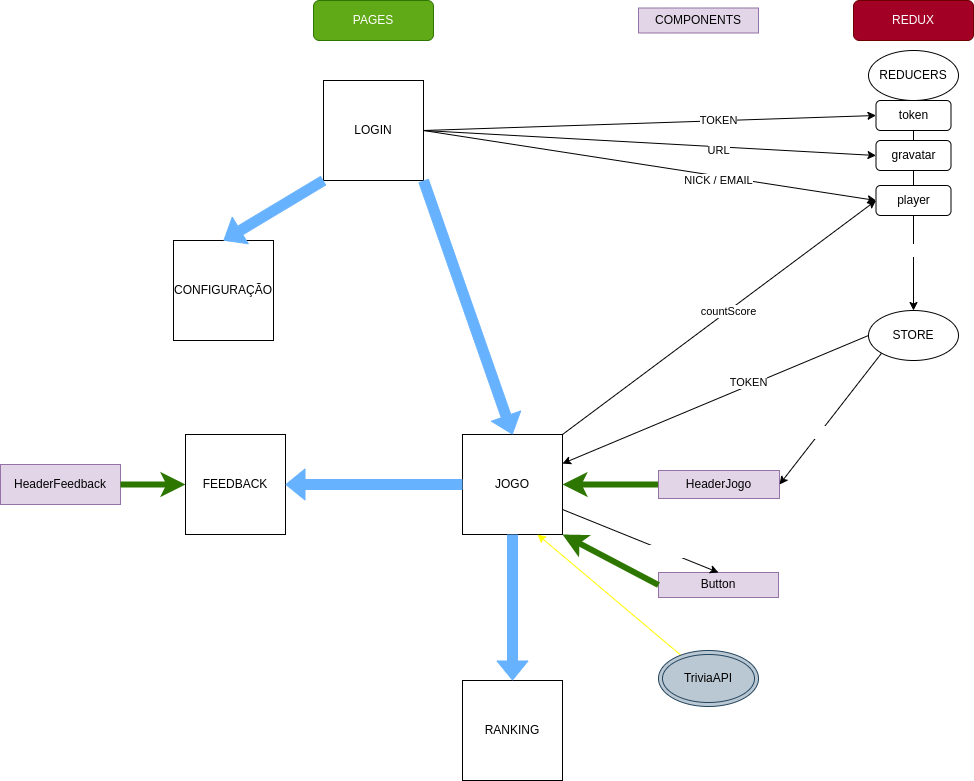

The diagram above was exported from draw.io. Its source (the exported page's mxGraphModel, read from the mxfile embedded in the PNG):
<mxGraphModel dx="2119" dy="822" grid="1" gridSize="10" guides="1" tooltips="1" connect="1" arrows="1" fold="1" page="1" pageScale="1" pageWidth="827" pageHeight="1169" math="0" shadow="0">
  <root>
    <mxCell id="0" />
    <mxCell id="1" parent="0" />
    <mxCell id="25" value="Token / Nick / Email" style="edgeStyle=none;html=1;fontColor=#FFFFFF;exitX=0.5;exitY=0;exitDx=0;exitDy=0;" parent="1" source="18" target="16" edge="1">
      <mxGeometry x="0.5385" relative="1" as="geometry">
        <mxPoint as="offset" />
      </mxGeometry>
    </mxCell>
    <mxCell id="44" style="edgeStyle=none;html=1;exitX=1;exitY=0.5;exitDx=0;exitDy=0;entryX=0;entryY=0.5;entryDx=0;entryDy=0;" edge="1" parent="1" source="2" target="20">
      <mxGeometry relative="1" as="geometry" />
    </mxCell>
    <mxCell id="47" value="TOKEN" style="edgeLabel;html=1;align=center;verticalAlign=middle;resizable=0;points=[];" vertex="1" connectable="0" parent="44">
      <mxGeometry x="-0.176" y="2" relative="1" as="geometry">
        <mxPoint x="108" y="-2" as="offset" />
      </mxGeometry>
    </mxCell>
    <mxCell id="45" style="edgeStyle=none;html=1;entryX=0;entryY=0.5;entryDx=0;entryDy=0;exitX=1;exitY=0.5;exitDx=0;exitDy=0;" edge="1" parent="1" source="2" target="39">
      <mxGeometry relative="1" as="geometry" />
    </mxCell>
    <mxCell id="50" value="NICK / EMAIL" style="edgeLabel;html=1;align=center;verticalAlign=middle;resizable=0;points=[];" vertex="1" connectable="0" parent="45">
      <mxGeometry x="0.1964" relative="1" as="geometry">
        <mxPoint x="24" y="8" as="offset" />
      </mxGeometry>
    </mxCell>
    <mxCell id="46" value="URL" style="edgeStyle=none;html=1;entryX=0;entryY=0.5;entryDx=0;entryDy=0;exitX=1;exitY=0.5;exitDx=0;exitDy=0;" edge="1" parent="1" source="2" target="42">
      <mxGeometry x="0.3048" y="-4" relative="1" as="geometry">
        <mxPoint as="offset" />
      </mxGeometry>
    </mxCell>
    <mxCell id="2" value="LOGIN" style="whiteSpace=wrap;html=1;aspect=fixed;" parent="1" vertex="1">
      <mxGeometry x="175" y="80" width="100" height="100" as="geometry" />
    </mxCell>
    <mxCell id="3" value="CONFIGURAÇÃO" style="whiteSpace=wrap;html=1;aspect=fixed;" parent="1" vertex="1">
      <mxGeometry x="25" y="240" width="100" height="100" as="geometry" />
    </mxCell>
    <mxCell id="5" value="JOGO" style="whiteSpace=wrap;html=1;aspect=fixed;" parent="1" vertex="1">
      <mxGeometry x="314" y="434" width="100" height="100" as="geometry" />
    </mxCell>
    <mxCell id="7" value="PAGES" style="rounded=1;whiteSpace=wrap;html=1;fillColor=#60a917;fontColor=#ffffff;strokeColor=#2D7600;" parent="1" vertex="1">
      <mxGeometry x="165" width="120" height="40" as="geometry" />
    </mxCell>
    <mxCell id="8" value="FEEDBACK" style="whiteSpace=wrap;html=1;aspect=fixed;" parent="1" vertex="1">
      <mxGeometry x="37" y="434" width="100" height="100" as="geometry" />
    </mxCell>
    <mxCell id="52" style="edgeStyle=none;html=1;entryX=1;entryY=0.5;entryDx=0;entryDy=0;exitX=0;exitY=0.5;exitDx=0;exitDy=0;fillColor=#60a917;strokeColor=#2D7600;strokeWidth=6;" edge="1" parent="1" source="9" target="5">
      <mxGeometry relative="1" as="geometry" />
    </mxCell>
    <mxCell id="9" value="HeaderJogo" style="rounded=0;whiteSpace=wrap;html=1;fillColor=#e1d5e7;strokeColor=#9673a6;fontColor=#030303;" parent="1" vertex="1">
      <mxGeometry x="510" y="470" width="121" height="28" as="geometry" />
    </mxCell>
    <mxCell id="10" value="HeaderFeedback" style="rounded=0;whiteSpace=wrap;html=1;fillColor=#e1d5e7;strokeColor=#9673a6;fontColor=#030303;" parent="1" vertex="1">
      <mxGeometry x="-148" y="464" width="120" height="40" as="geometry" />
    </mxCell>
    <mxCell id="12" value="RANKING" style="whiteSpace=wrap;html=1;aspect=fixed;" parent="1" vertex="1">
      <mxGeometry x="314" y="680" width="100" height="100" as="geometry" />
    </mxCell>
    <mxCell id="15" value="REDUX" style="rounded=1;whiteSpace=wrap;html=1;fillColor=#a20025;fontColor=#ffffff;strokeColor=#6F0000;" parent="1" vertex="1">
      <mxGeometry x="705" width="120" height="40" as="geometry" />
    </mxCell>
    <mxCell id="26" style="edgeStyle=none;html=1;entryX=1;entryY=0.5;entryDx=0;entryDy=0;fontColor=#030303;exitX=0;exitY=1;exitDx=0;exitDy=0;" parent="1" source="16" target="9" edge="1">
      <mxGeometry relative="1" as="geometry" />
    </mxCell>
    <mxCell id="35" value="Nick / Email / imgGravatar" style="edgeLabel;html=1;align=center;verticalAlign=middle;resizable=0;points=[];fontColor=#FFFFFF;" parent="26" vertex="1" connectable="0">
      <mxGeometry x="-0.3926" y="2" relative="1" as="geometry">
        <mxPoint x="-23" y="38" as="offset" />
      </mxGeometry>
    </mxCell>
    <mxCell id="16" value="STORE" style="ellipse;whiteSpace=wrap;html=1;" parent="1" vertex="1">
      <mxGeometry x="720" y="310" width="90" height="50" as="geometry" />
    </mxCell>
    <mxCell id="18" value="REDUCERS" style="ellipse;whiteSpace=wrap;html=1;" parent="1" vertex="1">
      <mxGeometry x="720" y="50" width="90" height="50" as="geometry" />
    </mxCell>
    <mxCell id="20" value="token" style="rounded=1;whiteSpace=wrap;html=1;" parent="1" vertex="1">
      <mxGeometry x="727.5" y="100" width="75" height="30" as="geometry" />
    </mxCell>
    <mxCell id="28" value="" style="shape=flexArrow;endArrow=classic;html=1;fontColor=#66B2FF;entryX=0.5;entryY=0;entryDx=0;entryDy=0;exitX=1;exitY=1;exitDx=0;exitDy=0;labelBackgroundColor=#66B2FF;strokeColor=#66B2FF;fillColor=#66B2FF;" parent="1" source="2" target="5" edge="1">
      <mxGeometry width="50" height="50" relative="1" as="geometry">
        <mxPoint x="225" y="290" as="sourcePoint" />
        <mxPoint x="275" y="240" as="targetPoint" />
      </mxGeometry>
    </mxCell>
    <mxCell id="29" value="" style="shape=flexArrow;endArrow=classic;html=1;fontColor=#66B2FF;entryX=0.5;entryY=0;entryDx=0;entryDy=0;exitX=0;exitY=1;exitDx=0;exitDy=0;labelBackgroundColor=#66B2FF;strokeColor=#66B2FF;fillColor=#66B2FF;" parent="1" source="2" target="3" edge="1">
      <mxGeometry width="50" height="50" relative="1" as="geometry">
        <mxPoint x="302.5" y="190" as="sourcePoint" />
        <mxPoint x="355" y="260" as="targetPoint" />
      </mxGeometry>
    </mxCell>
    <mxCell id="33" value="" style="shape=flexArrow;endArrow=classic;html=1;fontColor=#66B2FF;exitX=0;exitY=0.5;exitDx=0;exitDy=0;labelBackgroundColor=#66B2FF;strokeColor=#66B2FF;fillColor=#66B2FF;entryX=1;entryY=0.5;entryDx=0;entryDy=0;" parent="1" source="5" target="8" edge="1">
      <mxGeometry width="50" height="50" relative="1" as="geometry">
        <mxPoint x="285" y="318" as="sourcePoint" />
        <mxPoint x="385" y="378" as="targetPoint" />
      </mxGeometry>
    </mxCell>
    <mxCell id="34" value="" style="shape=flexArrow;endArrow=classic;html=1;fontColor=#66B2FF;exitX=0.5;exitY=1;exitDx=0;exitDy=0;labelBackgroundColor=#66B2FF;strokeColor=#66B2FF;fillColor=#66B2FF;entryX=0.5;entryY=0;entryDx=0;entryDy=0;" parent="1" source="5" target="12" edge="1">
      <mxGeometry width="50" height="50" relative="1" as="geometry">
        <mxPoint x="335" y="453" as="sourcePoint" />
        <mxPoint x="245" y="578" as="targetPoint" />
      </mxGeometry>
    </mxCell>
    <mxCell id="39" value="player" style="rounded=1;whiteSpace=wrap;html=1;" parent="1" vertex="1">
      <mxGeometry x="727.5" y="185" width="75" height="30" as="geometry" />
    </mxCell>
    <mxCell id="40" value="Button" style="rounded=0;whiteSpace=wrap;html=1;fillColor=#e1d5e7;strokeColor=#9673a6;fontColor=#030303;" parent="1" vertex="1">
      <mxGeometry x="510" y="572" width="120" height="25" as="geometry" />
    </mxCell>
    <mxCell id="42" value="gravatar" style="rounded=1;whiteSpace=wrap;html=1;" vertex="1" parent="1">
      <mxGeometry x="727.5" y="140" width="75" height="30" as="geometry" />
    </mxCell>
    <mxCell id="53" style="edgeStyle=none;html=1;entryX=0;entryY=0.5;entryDx=0;entryDy=0;exitX=1;exitY=0;exitDx=0;exitDy=0;" edge="1" parent="1" source="5" target="39">
      <mxGeometry relative="1" as="geometry">
        <mxPoint x="285" y="140" as="sourcePoint" />
        <mxPoint x="737.5" y="210" as="targetPoint" />
      </mxGeometry>
    </mxCell>
    <mxCell id="54" value="countScore" style="edgeLabel;html=1;align=center;verticalAlign=middle;resizable=0;points=[];" vertex="1" connectable="0" parent="53">
      <mxGeometry x="0.1964" relative="1" as="geometry">
        <mxPoint x="-22" y="16" as="offset" />
      </mxGeometry>
    </mxCell>
    <mxCell id="55" style="edgeStyle=none;html=1;exitX=0;exitY=0.5;exitDx=0;exitDy=0;" edge="1" parent="1" source="16" target="5">
      <mxGeometry relative="1" as="geometry">
        <mxPoint x="285" y="140" as="sourcePoint" />
        <mxPoint x="737.5" y="125" as="targetPoint" />
      </mxGeometry>
    </mxCell>
    <mxCell id="56" value="TOKEN" style="edgeLabel;html=1;align=center;verticalAlign=middle;resizable=0;points=[];" vertex="1" connectable="0" parent="55">
      <mxGeometry x="-0.176" y="2" relative="1" as="geometry">
        <mxPoint x="5" y="-8" as="offset" />
      </mxGeometry>
    </mxCell>
    <mxCell id="57" style="edgeStyle=none;html=1;entryX=1;entryY=1;entryDx=0;entryDy=0;exitX=0;exitY=0.5;exitDx=0;exitDy=0;fillColor=#60a917;strokeColor=#2D7600;strokeWidth=6;" edge="1" parent="1" source="40" target="5">
      <mxGeometry relative="1" as="geometry">
        <mxPoint x="518.9999999999995" y="520" as="sourcePoint" />
        <mxPoint x="423.99999999999955" y="519" as="targetPoint" />
      </mxGeometry>
    </mxCell>
    <mxCell id="58" value="COMPONENTS" style="rounded=0;whiteSpace=wrap;html=1;fillColor=#e1d5e7;strokeColor=#9673a6;fontColor=#030303;" vertex="1" parent="1">
      <mxGeometry x="490" y="7.5" width="120" height="25" as="geometry" />
    </mxCell>
    <mxCell id="61" style="edgeStyle=none;html=1;entryX=0.75;entryY=1;entryDx=0;entryDy=0;fontColor=#000000;strokeColor=#FFFF00;strokeWidth=1;" edge="1" parent="1" source="60" target="5">
      <mxGeometry relative="1" as="geometry" />
    </mxCell>
    <mxCell id="60" value="TriviaAPI" style="ellipse;shape=doubleEllipse;whiteSpace=wrap;html=1;fillColor=#bac8d3;strokeColor=#23445d;fontColor=#000000;" vertex="1" parent="1">
      <mxGeometry x="510" y="650" width="100" height="56" as="geometry" />
    </mxCell>
    <mxCell id="62" style="edgeStyle=none;html=1;fontColor=#030303;exitX=1;exitY=0.75;exitDx=0;exitDy=0;entryX=0.5;entryY=0;entryDx=0;entryDy=0;" edge="1" parent="1" source="5" target="40">
      <mxGeometry relative="1" as="geometry">
        <mxPoint x="743.0963486303076" y="362.6309652306197" as="sourcePoint" />
        <mxPoint x="639.9999999999995" y="520" as="targetPoint" />
      </mxGeometry>
    </mxCell>
    <mxCell id="63" value="this.state" style="edgeLabel;html=1;align=center;verticalAlign=middle;resizable=0;points=[];fontColor=#FFFFFF;" vertex="1" connectable="0" parent="62">
      <mxGeometry x="-0.3926" y="2" relative="1" as="geometry">
        <mxPoint x="55" y="24" as="offset" />
      </mxGeometry>
    </mxCell>
    <mxCell id="64" style="edgeStyle=none;html=1;entryX=0;entryY=0.5;entryDx=0;entryDy=0;fillColor=#60a917;strokeColor=#2D7600;strokeWidth=6;" edge="1" parent="1" source="10" target="8">
      <mxGeometry relative="1" as="geometry">
        <mxPoint x="37" y="540.0000000000002" as="sourcePoint" />
        <mxPoint x="-59.000000000000455" y="540" as="targetPoint" />
      </mxGeometry>
    </mxCell>
  </root>
</mxGraphModel>